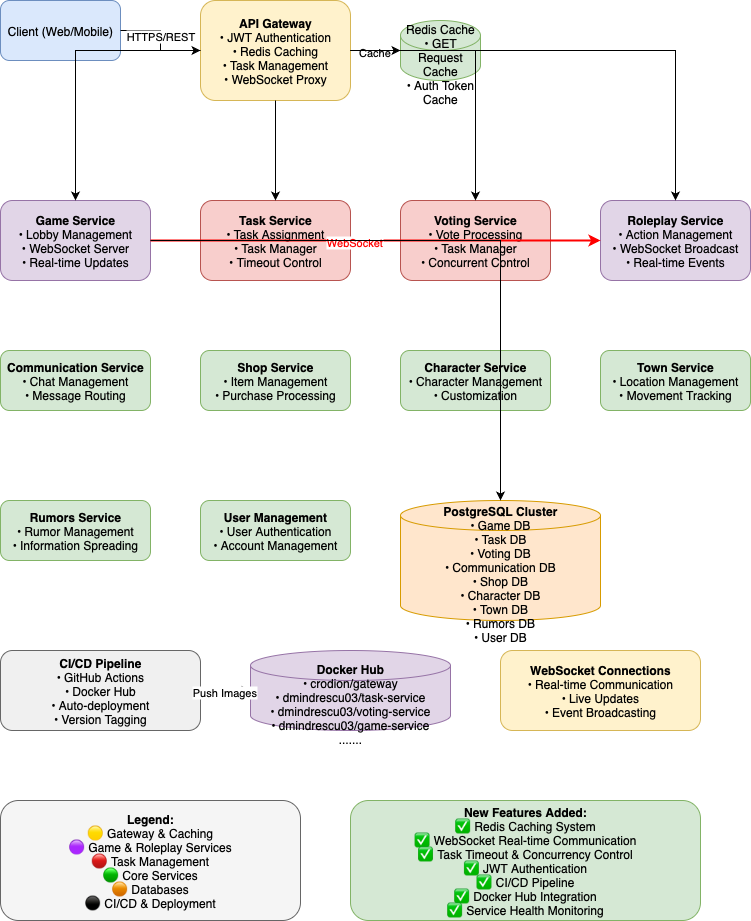

The diagram above was exported from draw.io. Its source (the exported page's mxGraphModel, read from the mxfile embedded in the PNG):
<mxGraphModel dx="1234" dy="831" grid="1" gridSize="10" guides="1" tooltips="1" connect="1" arrows="1" fold="1" page="1" pageScale="1" pageWidth="1200" pageHeight="1400" math="0" shadow="0">
  <root>
    <mxCell id="0" />
    <mxCell id="1" parent="0" />
    <mxCell id="client" value="Client (Web/Mobile)" style="rounded=1;whiteSpace=wrap;html=1;fillColor=#dae8fc;strokeColor=#6c8ebf;" parent="1" vertex="1">
      <mxGeometry x="50" y="50" width="120" height="60" as="geometry" />
    </mxCell>
    <mxCell id="gateway" value="&lt;div&gt;&lt;b&gt;API Gateway&lt;/b&gt;&lt;/div&gt;&lt;div&gt;• JWT Authentication&lt;/div&gt;&lt;div&gt;• Redis Caching&lt;/div&gt;&lt;div&gt;• Task Management&lt;/div&gt;&lt;div&gt;• WebSocket Proxy&lt;/div&gt;" style="rounded=1;whiteSpace=wrap;html=1;fillColor=#fff2cc;strokeColor=#d6b656;" parent="1" vertex="1">
      <mxGeometry x="250" y="50" width="150" height="100" as="geometry" />
    </mxCell>
    <mxCell id="redis" value="Redis Cache&lt;br/&gt;&lt;div&gt;• GET Request Cache&lt;/div&gt;&lt;div&gt;• Auth Token Cache&lt;/div&gt;" style="shape=cylinder3;whiteSpace=wrap;html=1;boundedLbl=1;backgroundOutline=1;size=15;fillColor=#d5e8d4;strokeColor=#82b366;" parent="1" vertex="1">
      <mxGeometry x="450" y="70" width="80" height="60" as="geometry" />
    </mxCell>
    <mxCell id="game-service" value="&lt;div&gt;&lt;b&gt;Game Service&lt;/b&gt;&lt;/div&gt;&lt;div&gt;• Lobby Management&lt;/div&gt;&lt;div&gt;• WebSocket Server&lt;/div&gt;&lt;div&gt;• Real-time Updates&lt;/div&gt;" style="rounded=1;whiteSpace=wrap;html=1;fillColor=#e1d5e7;strokeColor=#9673a6;" parent="1" vertex="1">
      <mxGeometry x="50" y="250" width="150" height="80" as="geometry" />
    </mxCell>
    <mxCell id="task-service" value="&lt;div&gt;&lt;b&gt;Task Service&lt;/b&gt;&lt;/div&gt;&lt;div&gt;• Task Assignment&lt;/div&gt;&lt;div&gt;• Task Manager&lt;/div&gt;&lt;div&gt;• Timeout Control&lt;/div&gt;" style="rounded=1;whiteSpace=wrap;html=1;fillColor=#f8cecc;strokeColor=#b85450;" parent="1" vertex="1">
      <mxGeometry x="250" y="250" width="150" height="80" as="geometry" />
    </mxCell>
    <mxCell id="voting-service" value="&lt;div&gt;&lt;b&gt;Voting Service&lt;/b&gt;&lt;/div&gt;&lt;div&gt;• Vote Processing&lt;/div&gt;&lt;div&gt;• Task Manager&lt;/div&gt;&lt;div&gt;• Concurrent Control&lt;/div&gt;" style="rounded=1;whiteSpace=wrap;html=1;fillColor=#f8cecc;strokeColor=#b85450;" parent="1" vertex="1">
      <mxGeometry x="450" y="250" width="150" height="80" as="geometry" />
    </mxCell>
    <mxCell id="roleplay-service" value="&lt;div&gt;&lt;b&gt;Roleplay Service&lt;/b&gt;&lt;/div&gt;&lt;div&gt;• Action Management&lt;/div&gt;&lt;div&gt;• WebSocket Broadcast&lt;/div&gt;&lt;div&gt;• Real-time Events&lt;/div&gt;" style="rounded=1;whiteSpace=wrap;html=1;fillColor=#e1d5e7;strokeColor=#9673a6;" parent="1" vertex="1">
      <mxGeometry x="650" y="250" width="150" height="80" as="geometry" />
    </mxCell>
    <mxCell id="communication-service" value="&lt;div&gt;&lt;b&gt;Communication Service&lt;/b&gt;&lt;/div&gt;&lt;div&gt;• Chat Management&lt;/div&gt;&lt;div&gt;• Message Routing&lt;/div&gt;" style="rounded=1;whiteSpace=wrap;html=1;fillColor=#d5e8d4;strokeColor=#82b366;" parent="1" vertex="1">
      <mxGeometry x="50" y="400" width="150" height="60" as="geometry" />
    </mxCell>
    <mxCell id="shop-service" value="&lt;div&gt;&lt;b&gt;Shop Service&lt;/b&gt;&lt;/div&gt;&lt;div&gt;• Item Management&lt;/div&gt;&lt;div&gt;• Purchase Processing&lt;/div&gt;" style="rounded=1;whiteSpace=wrap;html=1;fillColor=#d5e8d4;strokeColor=#82b366;" parent="1" vertex="1">
      <mxGeometry x="250" y="400" width="150" height="60" as="geometry" />
    </mxCell>
    <mxCell id="character-service" value="&lt;div&gt;&lt;b&gt;Character Service&lt;/b&gt;&lt;/div&gt;&lt;div&gt;• Character Management&lt;/div&gt;&lt;div&gt;• Customization&lt;/div&gt;" style="rounded=1;whiteSpace=wrap;html=1;fillColor=#d5e8d4;strokeColor=#82b366;" parent="1" vertex="1">
      <mxGeometry x="450" y="400" width="150" height="60" as="geometry" />
    </mxCell>
    <mxCell id="town-service" value="&lt;div&gt;&lt;b&gt;Town Service&lt;/b&gt;&lt;/div&gt;&lt;div&gt;• Location Management&lt;/div&gt;&lt;div&gt;• Movement Tracking&lt;/div&gt;" style="rounded=1;whiteSpace=wrap;html=1;fillColor=#d5e8d4;strokeColor=#82b366;" parent="1" vertex="1">
      <mxGeometry x="650" y="400" width="150" height="60" as="geometry" />
    </mxCell>
    <mxCell id="rumors-service" value="&lt;div&gt;&lt;b&gt;Rumors Service&lt;/b&gt;&lt;/div&gt;&lt;div&gt;• Rumor Management&lt;/div&gt;&lt;div&gt;• Information Spreading&lt;/div&gt;" style="rounded=1;whiteSpace=wrap;html=1;fillColor=#d5e8d4;strokeColor=#82b366;" parent="1" vertex="1">
      <mxGeometry x="50" y="550" width="150" height="60" as="geometry" />
    </mxCell>
    <mxCell id="user-management-service" value="&lt;div&gt;&lt;b&gt;User Management&lt;/b&gt;&lt;/div&gt;&lt;div&gt;• User Authentication&lt;/div&gt;&lt;div&gt;• Account Management&lt;/div&gt;" style="rounded=1;whiteSpace=wrap;html=1;fillColor=#d5e8d4;strokeColor=#82b366;" parent="1" vertex="1">
      <mxGeometry x="250" y="550" width="150" height="60" as="geometry" />
    </mxCell>
    <mxCell id="postgres-cluster" value="&lt;div&gt;&lt;b&gt;PostgreSQL Cluster&lt;/b&gt;&lt;/div&gt;&lt;div&gt;• Game DB&lt;/div&gt;&lt;div&gt;• Task DB&lt;/div&gt;&lt;div&gt;• Voting DB&lt;/div&gt;&lt;div&gt;• Communication DB&lt;/div&gt;&lt;div&gt;• Shop DB&lt;/div&gt;&lt;div&gt;• Character DB&lt;/div&gt;&lt;div&gt;• Town DB&lt;/div&gt;&lt;div&gt;• Rumors DB&lt;/div&gt;&lt;div&gt;• User DB&lt;/div&gt;" style="shape=cylinder3;whiteSpace=wrap;html=1;boundedLbl=1;backgroundOutline=1;size=15;fillColor=#ffe6cc;strokeColor=#d79b00;" parent="1" vertex="1">
      <mxGeometry x="450" y="550" width="200" height="120" as="geometry" />
    </mxCell>
    <mxCell id="cicd" value="&lt;div&gt;&lt;b&gt;CI/CD Pipeline&lt;/b&gt;&lt;/div&gt;&lt;div&gt;• GitHub Actions&lt;/div&gt;&lt;div&gt;• Docker Hub&lt;/div&gt;&lt;div&gt;• Auto-deployment&lt;/div&gt;&lt;div&gt;• Version Tagging&lt;/div&gt;" style="rounded=1;whiteSpace=wrap;html=1;fillColor=#f0f0f0;strokeColor=#666666;" parent="1" vertex="1">
      <mxGeometry x="50" y="700" width="200" height="80" as="geometry" />
    </mxCell>
    <mxCell id="docker-hub" value="&lt;div&gt;&lt;b&gt;Docker Hub&lt;/b&gt;&lt;/div&gt;&lt;div&gt;• crodion/gateway&lt;/div&gt;&lt;div&gt;• dmindrescu03/task-service&lt;/div&gt;&lt;div&gt;• dmindrescu03/voting-service&lt;/div&gt;&lt;div&gt;• dmindrescu03/game-service&lt;/div&gt;&lt;div&gt;.......&lt;/div&gt;" style="shape=cylinder3;whiteSpace=wrap;html=1;boundedLbl=1;backgroundOutline=1;size=15;fillColor=#e1d5e7;strokeColor=#9673a6;" parent="1" vertex="1">
      <mxGeometry x="300" y="700" width="200" height="80" as="geometry" />
    </mxCell>
    <mxCell id="websocket-connection" value="&lt;div&gt;&lt;b&gt;WebSocket Connections&lt;/b&gt;&lt;/div&gt;&lt;div&gt;• Real-time Communication&lt;/div&gt;&lt;div&gt;• Live Updates&lt;/div&gt;&lt;div&gt;• Event Broadcasting&lt;/div&gt;" style="rounded=1;whiteSpace=wrap;html=1;fillColor=#fff2cc;strokeColor=#d6b656;" parent="1" vertex="1">
      <mxGeometry x="550" y="700" width="200" height="80" as="geometry" />
    </mxCell>
    <mxCell id="client-gateway" style="edgeStyle=orthogonalEdgeStyle;rounded=0;orthogonalLoop=1;jettySize=auto;html=1;" parent="1" source="client" target="gateway" edge="1">
      <mxGeometry relative="1" as="geometry" />
    </mxCell>
    <mxCell id="client-gateway-label" value="HTTPS/REST" style="edgeLabel;html=1;align=center;verticalAlign=middle;resizable=0;points=[];" parent="client-gateway" vertex="1" connectable="0">
      <mxGeometry x="-0.1" y="-1" relative="1" as="geometry" />
    </mxCell>
    <mxCell id="gateway-redis" style="edgeStyle=orthogonalEdgeStyle;rounded=0;orthogonalLoop=1;jettySize=auto;html=1;" parent="1" source="gateway" target="redis" edge="1">
      <mxGeometry relative="1" as="geometry" />
    </mxCell>
    <mxCell id="gateway-redis-label" value="Cache" style="edgeLabel;html=1;align=center;verticalAlign=middle;resizable=0;points=[];" parent="gateway-redis" vertex="1" connectable="0">
      <mxGeometry x="-0.1" y="-1" relative="1" as="geometry" />
    </mxCell>
    <mxCell id="gateway-game" style="edgeStyle=orthogonalEdgeStyle;rounded=0;orthogonalLoop=1;jettySize=auto;html=1;" parent="1" source="gateway" target="game-service" edge="1">
      <mxGeometry relative="1" as="geometry" />
    </mxCell>
    <mxCell id="gateway-task" style="edgeStyle=orthogonalEdgeStyle;rounded=0;orthogonalLoop=1;jettySize=auto;html=1;" parent="1" source="gateway" target="task-service" edge="1">
      <mxGeometry relative="1" as="geometry" />
    </mxCell>
    <mxCell id="gateway-voting" style="edgeStyle=orthogonalEdgeStyle;rounded=0;orthogonalLoop=1;jettySize=auto;html=1;" parent="1" source="gateway" target="voting-service" edge="1">
      <mxGeometry relative="1" as="geometry" />
    </mxCell>
    <mxCell id="gateway-roleplay" style="edgeStyle=orthogonalEdgeStyle;rounded=0;orthogonalLoop=1;jettySize=auto;html=1;" parent="1" source="gateway" target="roleplay-service" edge="1">
      <mxGeometry relative="1" as="geometry" />
    </mxCell>
    <mxCell id="game-websocket" style="edgeStyle=orthogonalEdgeStyle;rounded=0;orthogonalLoop=1;jettySize=auto;html=1;strokeColor=#ff0000;strokeWidth=2;" parent="1" source="game-service" target="roleplay-service" edge="1">
      <mxGeometry relative="1" as="geometry" />
    </mxCell>
    <mxCell id="game-websocket-label" value="WebSocket" style="edgeLabel;html=1;align=center;verticalAlign=middle;resizable=0;points=[];fontColor=#ff0000;" parent="game-websocket" vertex="1" connectable="0">
      <mxGeometry x="-0.1" y="-1" relative="1" as="geometry" />
    </mxCell>
    <mxCell id="services-db" style="edgeStyle=orthogonalEdgeStyle;rounded=0;orthogonalLoop=1;jettySize=auto;html=1;" parent="1" source="game-service" target="postgres-cluster" edge="1">
      <mxGeometry relative="1" as="geometry" />
    </mxCell>
    <mxCell id="cicd-dockerhub" style="edgeStyle=orthogonalEdgeStyle;rounded=0;orthogonalLoop=1;jettySize=auto;html=1;" parent="1" source="cicd" target="docker-hub" edge="1">
      <mxGeometry relative="1" as="geometry" />
    </mxCell>
    <mxCell id="cicd-dockerhub-label" value="Push Images" style="edgeLabel;html=1;align=center;verticalAlign=middle;resizable=0;points=[];" parent="cicd-dockerhub" vertex="1" connectable="0">
      <mxGeometry x="-0.1" y="-1" relative="1" as="geometry" />
    </mxCell>
    <mxCell id="legend" value="&lt;div&gt;&lt;b&gt;Legend:&lt;/b&gt;&lt;/div&gt;&lt;div&gt;🟡 Gateway &amp; Caching&lt;/div&gt;&lt;div&gt;🟣 Game &amp; Roleplay Services&lt;/div&gt;&lt;div&gt;🔴 Task Management&lt;/div&gt;&lt;div&gt;🟢 Core Services&lt;/div&gt;&lt;div&gt;🟠 Databases&lt;/div&gt;&lt;div&gt;⚫ CI/CD &amp; Deployment&lt;/div&gt;" style="rounded=1;whiteSpace=wrap;html=1;fillColor=#f5f5f5;strokeColor=#666666;" parent="1" vertex="1">
      <mxGeometry x="50" y="850" width="300" height="120" as="geometry" />
    </mxCell>
    <mxCell id="new-features" value="&lt;div&gt;&lt;b&gt;New Features Added:&lt;/b&gt;&lt;/div&gt;&lt;div&gt;✅ Redis Caching System&lt;/div&gt;&lt;div&gt;✅ WebSocket Real-time Communication&lt;/div&gt;&lt;div&gt;✅ Task Timeout &amp; Concurrency Control&lt;/div&gt;&lt;div&gt;✅ JWT Authentication&lt;/div&gt;&lt;div&gt;✅ CI/CD Pipeline&lt;/div&gt;&lt;div&gt;✅ Docker Hub Integration&lt;/div&gt;&lt;div&gt;✅ Service Health Monitoring&lt;/div&gt;" style="rounded=1;whiteSpace=wrap;html=1;fillColor=#d5e8d4;strokeColor=#82b366;" parent="1" vertex="1">
      <mxGeometry x="400" y="850" width="350" height="120" as="geometry" />
    </mxCell>
  </root>
</mxGraphModel>